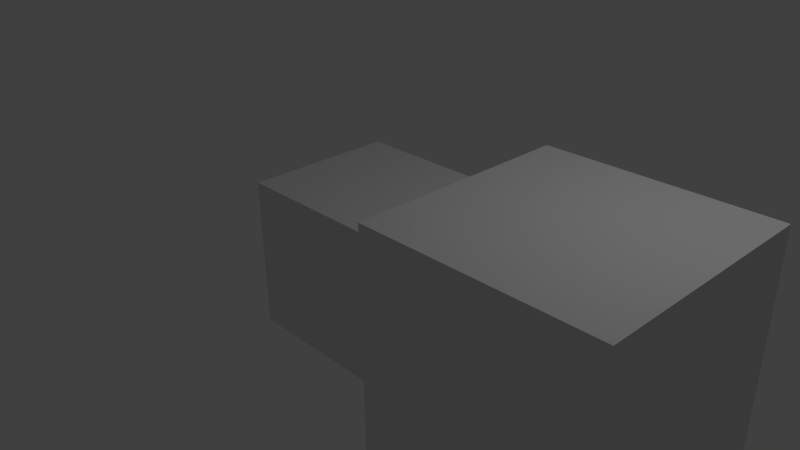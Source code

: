 # Source: cube.blend  (saved by Blender 2.72.0; exported with 4.5.12 LTS)
import bpy
from mathutils import Matrix  # noqa: F401  (used for matrix-valued properties, if any)

bpy.ops.wm.read_factory_settings(use_empty=True)
scene = bpy.context.scene
scene.name = 'Scene'

# ---- collections
col_collection_1 = bpy.data.collections.new('Collection 1'); scene.collection.children.link(col_collection_1)

# ---- materials (node trees are filled in below, after node groups)
mat_material = bpy.data.materials.new('Material')
mat_material.alpha_threshold = 0.0
mat_material.use_transparent_shadow = False
mat_material.roughness = 0.5
mat_material.line_color = (0.0, 0.0, 0.0, 1.0)

# ---- material node trees

# ---- world
world_world = bpy.data.worlds.new('World'); scene.world = world_world
world_world.color = (0.05088, 0.05088, 0.05088)
world_world.use_sun_shadow = False
world_world.sun_shadow_jitter_overblur = 0.0
world_world.cycles.sampling_method = 'MANUAL'
world_world.cycles.sample_map_resolution = 256

# ---- cameras
cam_camera = bpy.data.cameras.new('Camera')
cam_camera.clip_end = 100.0
cam_camera.lens = 35.0
cam_camera.sensor_width = 32.0
cam_camera.sensor_height = 18.0
cam_camera.ortho_scale = 7.314
cam_camera.dof.focus_distance = 0.0
cam_camera.dof.aperture_fstop = 128.0

# ---- lights
light_lamp = bpy.data.lights.new('Lamp', 'POINT')
light_lamp.transmission_factor = 0.0
light_lamp.cutoff_distance = 30.0
light_lamp.energy = 100.0
light_lamp.shadow_buffer_clip_start = 1.001
light_lamp.shadow_soft_size = 0.1
light_lamp.shadow_maximum_resolution = 0.006
light_lamp.use_absolute_resolution = True
light_lamp.cycles.use_multiple_importance_sampling = False

# ---- meshes
me_cube = bpy.data.meshes.new('Cube')
me_cube.from_pydata([(1.0, 1.0, -1.0), (1.0, -1.0, -1.0), (-1.0, -1.0, -1.0), (-1.0, 1.0, -1.0), (1.0, 1.0, 1.0), (1.0, -1.0, 1.0), (-1.0, -1.0, 1.0), (-1.0, 1.0, 1.0)], [], [(0, 1, 2, 3), (4, 7, 6, 5), (0, 4, 5, 1), (1, 5, 6, 2), (2, 6, 7, 3), (4, 0, 3, 7)])
me_cube.materials.append(mat_material)
me_cube.use_remesh_preserve_volume = False
me_cube.use_remesh_preserve_attributes = False
me_cube.use_mirror_vertex_groups = False
me_cube.update()

# ---- objects
ob_cube = bpy.data.objects.new('Cube', me_cube)
ob_cube_001 = bpy.data.objects.new('Cube.001', me_cube)
ob_lamp = bpy.data.objects.new('Lamp', light_lamp)
ob_camera = bpy.data.objects.new('Camera', cam_camera)

# ---- transforms, parenting, visibility, modifiers, constraints
ob_cube.location = (0.0, 0.0, 0.0)
ob_cube.lock_rotations_4d = False
ob_cube.empty_display_type = 'ARROWS'
ob_cube.lineart.crease_threshold = 0.0
ob_cube_001.parent = ob_cube
ob_cube_001.location = (3.0, 0.0, 0.0)
ob_cube_001.scale = (1.5, 1.5, 1.5)
ob_cube_001.lock_rotations_4d = False
ob_cube_001.empty_display_type = 'ARROWS'
ob_cube_001.lineart.crease_threshold = 0.0
ob_lamp.location = (4.076, 1.005, 5.904)
ob_lamp.rotation_euler = (0.6503, 0.05522, 1.866)
ob_lamp.lock_rotations_4d = False
ob_lamp.empty_display_type = 'ARROWS'
ob_lamp.color = (0.0, 0.0, 0.0, 0.0)
ob_lamp.lineart.crease_threshold = 0.0
ob_camera.location = (7.481, -6.508, 5.344)
ob_camera.rotation_euler = (1.109, 0.01082, 0.8149)
ob_camera.lock_rotations_4d = False
ob_camera.empty_display_type = 'ARROWS'
ob_camera.color = (0.0, 0.0, 0.0, 0.0)
ob_camera.display_type = 'WIRE'
ob_camera.lineart.crease_threshold = 0.0

# ---- collection membership
col_collection_1.objects.link(ob_cube)
col_collection_1.objects.link(ob_cube_001)
col_collection_1.objects.link(ob_lamp)
col_collection_1.objects.link(ob_camera)

# ---- scene / render settings (as saved in the file)
scene.camera = ob_camera
scene.frame_start = 1; scene.frame_end = 250; scene.frame_set(47)
scene.render.engine = 'BLENDER_EEVEE_NEXT'
scene.render.resolution_percentage = 50
scene.render.dither_intensity = 0.0
scene.cycles.use_denoising = False
scene.cycles.samples = 10
scene.cycles.sampling_pattern = 'TABULATED_SOBOL'
scene.cycles.light_sampling_threshold = 0.0
scene.cycles.use_adaptive_sampling = False
scene.cycles.use_light_tree = False
scene.cycles.blur_glossy = 0.0
scene.cycles.pixel_filter_type = 'GAUSSIAN'
scene.cycles.sample_clamp_indirect = 0.0
scene.view_settings.view_transform = 'Standard'
bpy.context.view_layer.update()
